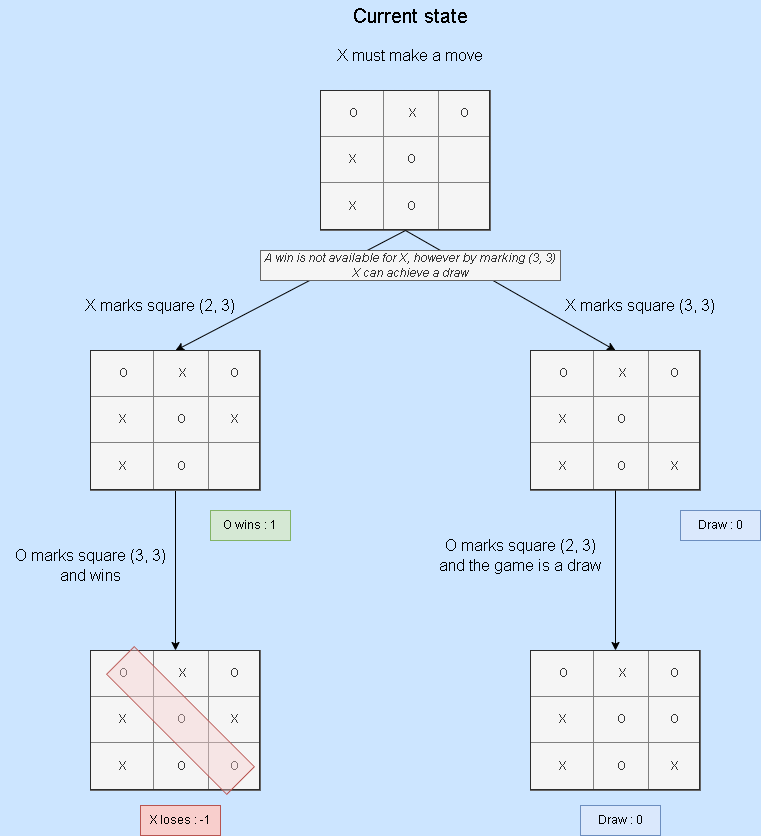

The diagram above was exported from draw.io. Its source (the exported page's mxGraphModel, read from the mxfile embedded in the PNG):
<mxGraphModel dx="1422" dy="754" grid="1" gridSize="10" guides="1" tooltips="1" connect="1" arrows="1" fold="1" page="1" pageScale="1" pageWidth="827" pageHeight="1169" background="#CCE5FF" math="0" shadow="0">
  <root>
    <mxCell id="0" />
    <mxCell id="1" parent="0" />
    <mxCell id="fPgbP4SJfbz1muo5pGj4-2" value="Current state" style="text;html=1;strokeColor=none;fillColor=none;align=center;verticalAlign=middle;whiteSpace=wrap;rounded=0;fontSize=20;" parent="1" vertex="1">
      <mxGeometry x="335" y="10" width="150" height="30" as="geometry" />
    </mxCell>
    <mxCell id="fPgbP4SJfbz1muo5pGj4-3" value="X must make a move" style="text;html=1;strokeColor=none;fillColor=none;align=center;verticalAlign=middle;whiteSpace=wrap;rounded=0;fontSize=16;" parent="1" vertex="1">
      <mxGeometry x="320" y="50" width="180" height="30" as="geometry" />
    </mxCell>
    <mxCell id="fPgbP4SJfbz1muo5pGj4-4" value="&lt;table border=&quot;1&quot; width=&quot;100%&quot; style=&quot;width: 100% ; height: 100% ; border-collapse: collapse&quot;&gt;&lt;tbody&gt;&lt;tr&gt;&lt;td align=&quot;center&quot;&gt;&amp;nbsp;O&lt;/td&gt;&lt;td align=&quot;center&quot;&gt;&amp;nbsp;X&lt;/td&gt;&lt;td align=&quot;center&quot;&gt;O&lt;/td&gt;&lt;/tr&gt;&lt;tr&gt;&lt;td align=&quot;center&quot;&gt;X&lt;/td&gt;&lt;td align=&quot;center&quot;&gt;O&lt;/td&gt;&lt;td align=&quot;center&quot;&gt;&lt;br&gt;&lt;/td&gt;&lt;/tr&gt;&lt;tr&gt;&lt;td align=&quot;center&quot;&gt;X&lt;/td&gt;&lt;td align=&quot;center&quot;&gt;O&lt;/td&gt;&lt;td align=&quot;center&quot;&gt;&lt;br&gt;&lt;/td&gt;&lt;/tr&gt;&lt;/tbody&gt;&lt;/table&gt;" style="text;html=1;overflow=fill;fillColor=#f5f5f5;fontColor=#333333;strokeColor=#666666;" parent="1" vertex="1">
      <mxGeometry x="320" y="100" width="170" height="140" as="geometry" />
    </mxCell>
    <mxCell id="fPgbP4SJfbz1muo5pGj4-8" value="" style="endArrow=classic;html=1;rounded=0;exitX=0.5;exitY=1;exitDx=0;exitDy=0;entryX=0.5;entryY=0;entryDx=0;entryDy=0;" parent="1" source="fPgbP4SJfbz1muo5pGj4-4" target="fPgbP4SJfbz1muo5pGj4-25" edge="1">
      <mxGeometry width="50" height="50" relative="1" as="geometry">
        <mxPoint x="369.72" y="220" as="sourcePoint" />
        <mxPoint x="175" y="370" as="targetPoint" />
      </mxGeometry>
    </mxCell>
    <mxCell id="fPgbP4SJfbz1muo5pGj4-9" value="X marks square (2, 3)" style="text;html=1;strokeColor=none;fillColor=none;align=center;verticalAlign=middle;whiteSpace=wrap;rounded=0;fontSize=16;" parent="1" vertex="1">
      <mxGeometry x="70" y="300" width="180" height="30" as="geometry" />
    </mxCell>
    <mxCell id="fPgbP4SJfbz1muo5pGj4-11" value="" style="endArrow=classic;html=1;rounded=0;exitX=0.5;exitY=1;exitDx=0;exitDy=0;entryX=0.5;entryY=0;entryDx=0;entryDy=0;" parent="1" source="fPgbP4SJfbz1muo5pGj4-4" edge="1" target="ikt9EJMRD53s5BCS2pLb-2">
      <mxGeometry width="50" height="50" relative="1" as="geometry">
        <mxPoint x="650" y="300" as="sourcePoint" />
        <mxPoint x="615" y="370" as="targetPoint" />
      </mxGeometry>
    </mxCell>
    <mxCell id="fPgbP4SJfbz1muo5pGj4-12" value="X marks square (3, 3)" style="text;html=1;strokeColor=none;fillColor=none;align=center;verticalAlign=middle;whiteSpace=wrap;rounded=0;fontSize=16;" parent="1" vertex="1">
      <mxGeometry x="550" y="300" width="180" height="30" as="geometry" />
    </mxCell>
    <mxCell id="fPgbP4SJfbz1muo5pGj4-14" value="" style="endArrow=classic;html=1;rounded=0;exitX=0.5;exitY=1;exitDx=0;exitDy=0;entryX=0.5;entryY=0;entryDx=0;entryDy=0;" parent="1" source="fPgbP4SJfbz1muo5pGj4-25" target="fPgbP4SJfbz1muo5pGj4-27" edge="1">
      <mxGeometry width="50" height="50" relative="1" as="geometry">
        <mxPoint x="175" y="510" as="sourcePoint" />
        <mxPoint x="175" y="585" as="targetPoint" />
      </mxGeometry>
    </mxCell>
    <mxCell id="fPgbP4SJfbz1muo5pGj4-19" value="X loses : -1" style="text;html=1;strokeColor=#b85450;fillColor=#f8cecc;align=center;verticalAlign=middle;whiteSpace=wrap;rounded=0;" parent="1" vertex="1">
      <mxGeometry x="140" y="815" width="80" height="30" as="geometry" />
    </mxCell>
    <mxCell id="fPgbP4SJfbz1muo5pGj4-20" value="O wins : 1" style="text;html=1;strokeColor=#82b366;fillColor=#d5e8d4;align=center;verticalAlign=middle;whiteSpace=wrap;rounded=0;" parent="1" vertex="1">
      <mxGeometry x="210" y="520" width="80" height="30" as="geometry" />
    </mxCell>
    <mxCell id="fPgbP4SJfbz1muo5pGj4-23" value="Draw : 0" style="text;html=1;strokeColor=#6c8ebf;fillColor=#dae8fc;align=center;verticalAlign=middle;whiteSpace=wrap;rounded=0;" parent="1" vertex="1">
      <mxGeometry x="580" y="815" width="80" height="30" as="geometry" />
    </mxCell>
    <mxCell id="fPgbP4SJfbz1muo5pGj4-25" value="&lt;table border=&quot;1&quot; width=&quot;100%&quot; style=&quot;width: 100% ; height: 100% ; border-collapse: collapse&quot;&gt;&lt;tbody&gt;&lt;tr&gt;&lt;td align=&quot;center&quot;&gt;&amp;nbsp;O&lt;/td&gt;&lt;td align=&quot;center&quot;&gt;&amp;nbsp;X&lt;/td&gt;&lt;td align=&quot;center&quot;&gt;O&lt;/td&gt;&lt;/tr&gt;&lt;tr&gt;&lt;td align=&quot;center&quot;&gt;X&lt;/td&gt;&lt;td align=&quot;center&quot;&gt;O&lt;/td&gt;&lt;td align=&quot;center&quot;&gt;X&lt;/td&gt;&lt;/tr&gt;&lt;tr&gt;&lt;td align=&quot;center&quot;&gt;X&lt;/td&gt;&lt;td align=&quot;center&quot;&gt;O&lt;/td&gt;&lt;td align=&quot;center&quot;&gt;&lt;br&gt;&lt;/td&gt;&lt;/tr&gt;&lt;/tbody&gt;&lt;/table&gt;" style="text;html=1;overflow=fill;fillColor=#f5f5f5;fontColor=#333333;strokeColor=#666666;" parent="1" vertex="1">
      <mxGeometry x="90" y="360" width="170" height="140" as="geometry" />
    </mxCell>
    <mxCell id="fPgbP4SJfbz1muo5pGj4-27" value="&lt;table border=&quot;1&quot; width=&quot;100%&quot; style=&quot;width: 100% ; height: 100% ; border-collapse: collapse&quot;&gt;&lt;tbody&gt;&lt;tr&gt;&lt;td align=&quot;center&quot;&gt;&amp;nbsp;O&lt;/td&gt;&lt;td align=&quot;center&quot;&gt;&amp;nbsp;X&lt;/td&gt;&lt;td align=&quot;center&quot;&gt;O&lt;/td&gt;&lt;/tr&gt;&lt;tr&gt;&lt;td align=&quot;center&quot;&gt;X&lt;/td&gt;&lt;td align=&quot;center&quot;&gt;O&lt;/td&gt;&lt;td align=&quot;center&quot;&gt;X&lt;/td&gt;&lt;/tr&gt;&lt;tr&gt;&lt;td align=&quot;center&quot;&gt;X&lt;/td&gt;&lt;td align=&quot;center&quot;&gt;O&lt;/td&gt;&lt;td align=&quot;center&quot;&gt;O&lt;/td&gt;&lt;/tr&gt;&lt;/tbody&gt;&lt;/table&gt;" style="text;html=1;overflow=fill;fillColor=#f5f5f5;fontColor=#333333;strokeColor=#666666;" parent="1" vertex="1">
      <mxGeometry x="90" y="660" width="170" height="140" as="geometry" />
    </mxCell>
    <mxCell id="fPgbP4SJfbz1muo5pGj4-29" value="" style="rounded=0;whiteSpace=wrap;html=1;fillColor=#f8cecc;strokeColor=#b85450;gradientColor=none;shadow=0;glass=0;strokeOpacity=100;fillOpacity=40;direction=west;rotation=45;" parent="1" vertex="1">
      <mxGeometry x="95" y="710.53" width="170" height="38.94" as="geometry" />
    </mxCell>
    <mxCell id="ikt9EJMRD53s5BCS2pLb-1" value="O marks square (3, 3)&lt;br&gt;and wins" style="text;html=1;strokeColor=none;fillColor=none;align=center;verticalAlign=middle;whiteSpace=wrap;rounded=0;fontSize=16;" vertex="1" parent="1">
      <mxGeometry y="560" width="180" height="30" as="geometry" />
    </mxCell>
    <mxCell id="ikt9EJMRD53s5BCS2pLb-2" value="&lt;table border=&quot;1&quot; width=&quot;100%&quot; style=&quot;width: 100% ; height: 100% ; border-collapse: collapse&quot;&gt;&lt;tbody&gt;&lt;tr&gt;&lt;td align=&quot;center&quot;&gt;&amp;nbsp;O&lt;/td&gt;&lt;td align=&quot;center&quot;&gt;&amp;nbsp;X&lt;/td&gt;&lt;td align=&quot;center&quot;&gt;O&lt;/td&gt;&lt;/tr&gt;&lt;tr&gt;&lt;td align=&quot;center&quot;&gt;X&lt;/td&gt;&lt;td align=&quot;center&quot;&gt;O&lt;/td&gt;&lt;td align=&quot;center&quot;&gt;&lt;br&gt;&lt;/td&gt;&lt;/tr&gt;&lt;tr&gt;&lt;td align=&quot;center&quot;&gt;X&lt;/td&gt;&lt;td align=&quot;center&quot;&gt;O&lt;/td&gt;&lt;td align=&quot;center&quot;&gt;X&lt;/td&gt;&lt;/tr&gt;&lt;/tbody&gt;&lt;/table&gt;" style="text;html=1;overflow=fill;fillColor=#f5f5f5;fontColor=#333333;strokeColor=#666666;" vertex="1" parent="1">
      <mxGeometry x="530" y="360" width="170" height="140" as="geometry" />
    </mxCell>
    <mxCell id="ikt9EJMRD53s5BCS2pLb-3" value="&lt;table border=&quot;1&quot; width=&quot;100%&quot; style=&quot;width: 100% ; height: 100% ; border-collapse: collapse&quot;&gt;&lt;tbody&gt;&lt;tr&gt;&lt;td align=&quot;center&quot;&gt;&amp;nbsp;O&lt;/td&gt;&lt;td align=&quot;center&quot;&gt;&amp;nbsp;X&lt;/td&gt;&lt;td align=&quot;center&quot;&gt;O&lt;/td&gt;&lt;/tr&gt;&lt;tr&gt;&lt;td align=&quot;center&quot;&gt;X&lt;/td&gt;&lt;td align=&quot;center&quot;&gt;O&lt;/td&gt;&lt;td align=&quot;center&quot;&gt;O&lt;/td&gt;&lt;/tr&gt;&lt;tr&gt;&lt;td align=&quot;center&quot;&gt;X&lt;/td&gt;&lt;td align=&quot;center&quot;&gt;O&lt;/td&gt;&lt;td align=&quot;center&quot;&gt;X&lt;/td&gt;&lt;/tr&gt;&lt;/tbody&gt;&lt;/table&gt;" style="text;html=1;overflow=fill;fillColor=#f5f5f5;fontColor=#333333;strokeColor=#666666;" vertex="1" parent="1">
      <mxGeometry x="530" y="660" width="170" height="140" as="geometry" />
    </mxCell>
    <mxCell id="ikt9EJMRD53s5BCS2pLb-6" value="" style="endArrow=classic;html=1;rounded=0;exitX=0.5;exitY=1;exitDx=0;exitDy=0;entryX=0.5;entryY=0;entryDx=0;entryDy=0;" edge="1" parent="1" source="ikt9EJMRD53s5BCS2pLb-2" target="ikt9EJMRD53s5BCS2pLb-3">
      <mxGeometry width="50" height="50" relative="1" as="geometry">
        <mxPoint x="615" y="490" as="sourcePoint" />
        <mxPoint x="615" y="650" as="targetPoint" />
      </mxGeometry>
    </mxCell>
    <mxCell id="ikt9EJMRD53s5BCS2pLb-7" value="O marks square (2, 3)&lt;br&gt;and the game is a draw" style="text;html=1;strokeColor=none;fillColor=none;align=center;verticalAlign=middle;whiteSpace=wrap;rounded=0;fontSize=16;" vertex="1" parent="1">
      <mxGeometry x="420" y="550" width="200" height="30" as="geometry" />
    </mxCell>
    <mxCell id="ikt9EJMRD53s5BCS2pLb-8" value="Draw : 0" style="text;html=1;strokeColor=#6c8ebf;fillColor=#dae8fc;align=center;verticalAlign=middle;whiteSpace=wrap;rounded=0;" vertex="1" parent="1">
      <mxGeometry x="680" y="520" width="80" height="30" as="geometry" />
    </mxCell>
    <mxCell id="ikt9EJMRD53s5BCS2pLb-10" value="&lt;i&gt;A win is not available for X, however by marking (3, 3) X can achieve a draw&lt;/i&gt;" style="text;html=1;strokeColor=#666666;fillColor=#f5f5f5;align=center;verticalAlign=middle;whiteSpace=wrap;rounded=0;fontColor=#333333;" vertex="1" parent="1">
      <mxGeometry x="260" y="260" width="300" height="30" as="geometry" />
    </mxCell>
  </root>
</mxGraphModel>